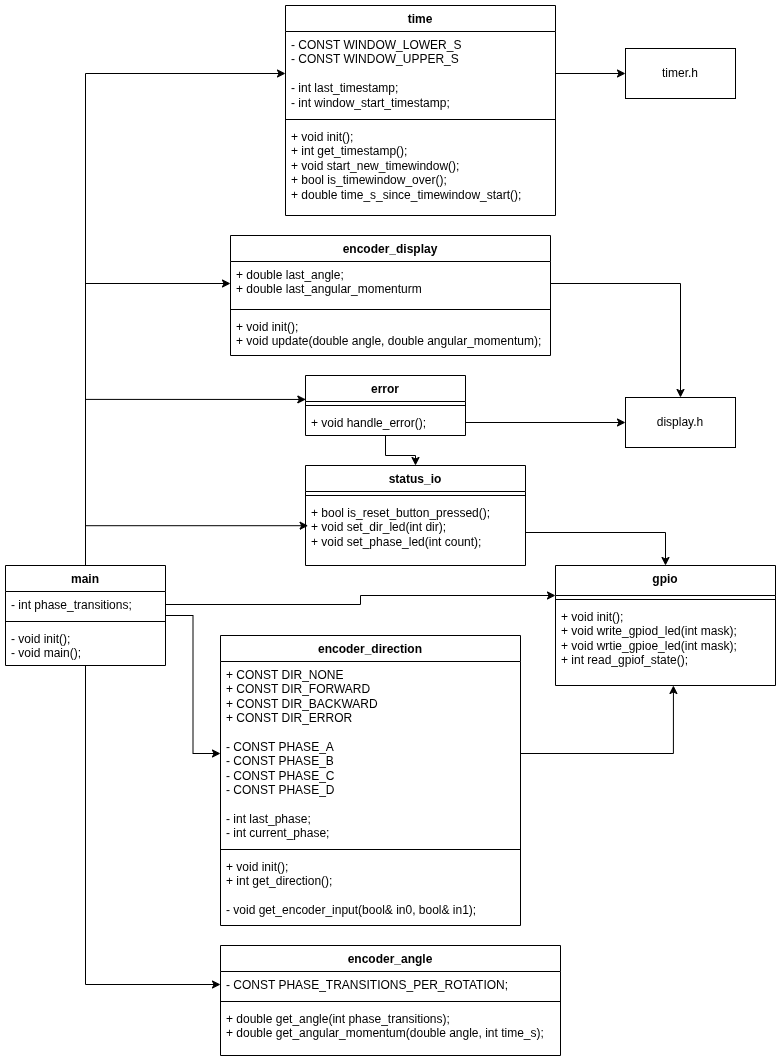

The diagram above was exported from draw.io. Its source (the exported page's mxGraphModel, read from the mxfile embedded in the PNG):
<mxGraphModel dx="852" dy="872" grid="1" gridSize="10" guides="1" tooltips="1" connect="1" arrows="1" fold="1" page="1" pageScale="1" pageWidth="850" pageHeight="1100" math="0" shadow="0">
  <root>
    <mxCell id="0" />
    <mxCell id="1" parent="0" />
    <mxCell id="cFeRfXmynoRNvfqg4vCN-9" value="encoder_direction" style="swimlane;fontStyle=1;align=center;verticalAlign=top;childLayout=stackLayout;horizontal=1;startSize=26;horizontalStack=0;resizeParent=1;resizeParentMax=0;resizeLast=0;collapsible=1;marginBottom=0;whiteSpace=wrap;html=1;" vertex="1" parent="1">
      <mxGeometry x="255" y="660" width="300" height="290" as="geometry" />
    </mxCell>
    <mxCell id="cFeRfXmynoRNvfqg4vCN-10" value="&lt;div&gt;&lt;div&gt;&lt;span style=&quot;background-color: transparent; color: light-dark(rgb(0, 0, 0), rgb(255, 255, 255));&quot;&gt;+ CONST DIR_NONE&lt;/span&gt;&lt;/div&gt;&lt;div&gt;+ CONST DIR_FORWARD&lt;/div&gt;&lt;div&gt;+ CONST DIR_BACKWARD&lt;/div&gt;&lt;div&gt;+ CONST DIR_ERROR&lt;/div&gt;&lt;/div&gt;&lt;div&gt;&lt;br&gt;&lt;/div&gt;- CONST PHASE_A&lt;div&gt;- CONST PHASE_B&lt;/div&gt;&lt;div&gt;- CONST PHASE_C&lt;/div&gt;&lt;div&gt;- CONST PHASE_D&lt;/div&gt;&lt;div&gt;&lt;br&gt;&lt;/div&gt;&lt;div&gt;- int last_phase;&lt;/div&gt;&lt;div&gt;- int current_phase;&lt;/div&gt;" style="text;strokeColor=none;fillColor=none;align=left;verticalAlign=top;spacingLeft=4;spacingRight=4;overflow=hidden;rotatable=0;points=[[0,0.5],[1,0.5]];portConstraint=eastwest;whiteSpace=wrap;html=1;" vertex="1" parent="cFeRfXmynoRNvfqg4vCN-9">
      <mxGeometry y="26" width="300" height="184" as="geometry" />
    </mxCell>
    <mxCell id="cFeRfXmynoRNvfqg4vCN-11" value="" style="line;strokeWidth=1;fillColor=none;align=left;verticalAlign=middle;spacingTop=-1;spacingLeft=3;spacingRight=3;rotatable=0;labelPosition=right;points=[];portConstraint=eastwest;strokeColor=inherit;" vertex="1" parent="cFeRfXmynoRNvfqg4vCN-9">
      <mxGeometry y="210" width="300" height="8" as="geometry" />
    </mxCell>
    <mxCell id="cFeRfXmynoRNvfqg4vCN-12" value="&lt;div&gt;+ void init();&lt;/div&gt;&lt;div&gt;+ int get_direction();&lt;br&gt;&lt;div&gt;&lt;br&gt;&lt;/div&gt;&lt;/div&gt;&lt;div&gt;-&amp;nbsp;&lt;span style=&quot;background-color: transparent; color: light-dark(rgb(0, 0, 0), rgb(255, 255, 255));&quot;&gt;void get_encoder_input(bool&amp;amp; in0, bool&amp;amp; in1);&lt;/span&gt;&lt;/div&gt;" style="text;strokeColor=none;fillColor=none;align=left;verticalAlign=top;spacingLeft=4;spacingRight=4;overflow=hidden;rotatable=0;points=[[0,0.5],[1,0.5]];portConstraint=eastwest;whiteSpace=wrap;html=1;" vertex="1" parent="cFeRfXmynoRNvfqg4vCN-9">
      <mxGeometry y="218" width="300" height="72" as="geometry" />
    </mxCell>
    <mxCell id="cFeRfXmynoRNvfqg4vCN-13" value="gpio" style="swimlane;fontStyle=1;align=center;verticalAlign=top;childLayout=stackLayout;horizontal=1;startSize=30;horizontalStack=0;resizeParent=1;resizeParentMax=0;resizeLast=0;collapsible=1;marginBottom=0;whiteSpace=wrap;html=1;" vertex="1" parent="1">
      <mxGeometry x="590" y="590" width="220" height="120" as="geometry">
        <mxRectangle x="445" y="180" width="60" height="30" as="alternateBounds" />
      </mxGeometry>
    </mxCell>
    <mxCell id="cFeRfXmynoRNvfqg4vCN-15" value="" style="line;strokeWidth=1;fillColor=none;align=left;verticalAlign=middle;spacingTop=-1;spacingLeft=3;spacingRight=3;rotatable=0;labelPosition=right;points=[];portConstraint=eastwest;strokeColor=inherit;" vertex="1" parent="cFeRfXmynoRNvfqg4vCN-13">
      <mxGeometry y="30" width="220" height="8" as="geometry" />
    </mxCell>
    <mxCell id="cFeRfXmynoRNvfqg4vCN-16" value="&lt;div&gt;+ void init()&lt;span style=&quot;background-color: transparent; color: light-dark(rgb(0, 0, 0), rgb(255, 255, 255));&quot;&gt;;&lt;/span&gt;&lt;/div&gt;&lt;div&gt;+ void write_gpiod_led(int mask);&lt;/div&gt;&lt;div&gt;+ void wrtie_gpioe_led(int mask);&lt;/div&gt;&lt;div&gt;+ int read_gpiof_state();&lt;/div&gt;&lt;br&gt;&lt;div&gt;&lt;br&gt;&lt;div&gt;&lt;br&gt;&lt;/div&gt;&lt;div&gt;&lt;br&gt;&lt;/div&gt;&lt;/div&gt;" style="text;strokeColor=none;fillColor=none;align=left;verticalAlign=top;spacingLeft=4;spacingRight=4;overflow=hidden;rotatable=0;points=[[0,0.5],[1,0.5]];portConstraint=eastwest;whiteSpace=wrap;html=1;" vertex="1" parent="cFeRfXmynoRNvfqg4vCN-13">
      <mxGeometry y="38" width="220" height="82" as="geometry" />
    </mxCell>
    <mxCell id="cFeRfXmynoRNvfqg4vCN-17" value="status_io" style="swimlane;fontStyle=1;align=center;verticalAlign=top;childLayout=stackLayout;horizontal=1;startSize=26;horizontalStack=0;resizeParent=1;resizeParentMax=0;resizeLast=0;collapsible=1;marginBottom=0;whiteSpace=wrap;html=1;" vertex="1" parent="1">
      <mxGeometry x="340" y="490" width="220" height="100" as="geometry" />
    </mxCell>
    <mxCell id="cFeRfXmynoRNvfqg4vCN-19" value="" style="line;strokeWidth=1;fillColor=none;align=left;verticalAlign=middle;spacingTop=-1;spacingLeft=3;spacingRight=3;rotatable=0;labelPosition=right;points=[];portConstraint=eastwest;strokeColor=inherit;" vertex="1" parent="cFeRfXmynoRNvfqg4vCN-17">
      <mxGeometry y="26" width="220" height="8" as="geometry" />
    </mxCell>
    <mxCell id="cFeRfXmynoRNvfqg4vCN-20" value="+ bool is_reset_button_pressed();&lt;div&gt;+ void set_dir_led(int dir);&lt;/div&gt;&lt;div&gt;+ void set_phase_led(int count);&lt;/div&gt;" style="text;strokeColor=none;fillColor=none;align=left;verticalAlign=top;spacingLeft=4;spacingRight=4;overflow=hidden;rotatable=0;points=[[0,0.5],[1,0.5]];portConstraint=eastwest;whiteSpace=wrap;html=1;" vertex="1" parent="cFeRfXmynoRNvfqg4vCN-17">
      <mxGeometry y="34" width="220" height="66" as="geometry" />
    </mxCell>
    <mxCell id="cFeRfXmynoRNvfqg4vCN-50" style="edgeStyle=orthogonalEdgeStyle;rounded=0;orthogonalLoop=1;jettySize=auto;html=1;" edge="1" parent="1" source="cFeRfXmynoRNvfqg4vCN-22" target="cFeRfXmynoRNvfqg4vCN-17">
      <mxGeometry relative="1" as="geometry" />
    </mxCell>
    <mxCell id="cFeRfXmynoRNvfqg4vCN-22" value="error" style="swimlane;fontStyle=1;align=center;verticalAlign=top;childLayout=stackLayout;horizontal=1;startSize=26;horizontalStack=0;resizeParent=1;resizeParentMax=0;resizeLast=0;collapsible=1;marginBottom=0;whiteSpace=wrap;html=1;" vertex="1" parent="1">
      <mxGeometry x="340" y="400" width="160" height="60" as="geometry" />
    </mxCell>
    <mxCell id="cFeRfXmynoRNvfqg4vCN-24" value="" style="line;strokeWidth=1;fillColor=none;align=left;verticalAlign=middle;spacingTop=-1;spacingLeft=3;spacingRight=3;rotatable=0;labelPosition=right;points=[];portConstraint=eastwest;strokeColor=inherit;" vertex="1" parent="cFeRfXmynoRNvfqg4vCN-22">
      <mxGeometry y="26" width="160" height="8" as="geometry" />
    </mxCell>
    <mxCell id="cFeRfXmynoRNvfqg4vCN-25" value="+ void handle_error();" style="text;strokeColor=none;fillColor=none;align=left;verticalAlign=top;spacingLeft=4;spacingRight=4;overflow=hidden;rotatable=0;points=[[0,0.5],[1,0.5]];portConstraint=eastwest;whiteSpace=wrap;html=1;" vertex="1" parent="cFeRfXmynoRNvfqg4vCN-22">
      <mxGeometry y="34" width="160" height="26" as="geometry" />
    </mxCell>
    <mxCell id="cFeRfXmynoRNvfqg4vCN-26" value="time" style="swimlane;fontStyle=1;align=center;verticalAlign=top;childLayout=stackLayout;horizontal=1;startSize=26;horizontalStack=0;resizeParent=1;resizeParentMax=0;resizeLast=0;collapsible=1;marginBottom=0;whiteSpace=wrap;html=1;" vertex="1" parent="1">
      <mxGeometry x="320" y="30" width="270" height="210" as="geometry" />
    </mxCell>
    <mxCell id="cFeRfXmynoRNvfqg4vCN-27" value="&lt;div&gt;- CONST WINDOW_LOWER_S&lt;/div&gt;&lt;div&gt;- CONST WINDOW_UPPER_S&lt;/div&gt;&lt;div&gt;&lt;br&gt;&lt;/div&gt;- int last_timestamp;&lt;div&gt;- int window_start_timestamp;&lt;/div&gt;" style="text;strokeColor=none;fillColor=none;align=left;verticalAlign=top;spacingLeft=4;spacingRight=4;overflow=hidden;rotatable=0;points=[[0,0.5],[1,0.5]];portConstraint=eastwest;whiteSpace=wrap;html=1;" vertex="1" parent="cFeRfXmynoRNvfqg4vCN-26">
      <mxGeometry y="26" width="270" height="84" as="geometry" />
    </mxCell>
    <mxCell id="cFeRfXmynoRNvfqg4vCN-28" value="" style="line;strokeWidth=1;fillColor=none;align=left;verticalAlign=middle;spacingTop=-1;spacingLeft=3;spacingRight=3;rotatable=0;labelPosition=right;points=[];portConstraint=eastwest;strokeColor=inherit;" vertex="1" parent="cFeRfXmynoRNvfqg4vCN-26">
      <mxGeometry y="110" width="270" height="8" as="geometry" />
    </mxCell>
    <mxCell id="cFeRfXmynoRNvfqg4vCN-29" value="+ void init();&lt;div&gt;&lt;div&gt;&lt;div&gt;+ int get_timestamp();&lt;/div&gt;&lt;div&gt;+ void start_new_timewindow();&lt;/div&gt;&lt;div&gt;+ bool is_timewindow_over();&lt;/div&gt;&lt;/div&gt;&lt;div&gt;+ double time_s_since_timewindow_start();&lt;/div&gt;&lt;/div&gt;" style="text;strokeColor=none;fillColor=none;align=left;verticalAlign=top;spacingLeft=4;spacingRight=4;overflow=hidden;rotatable=0;points=[[0,0.5],[1,0.5]];portConstraint=eastwest;whiteSpace=wrap;html=1;" vertex="1" parent="cFeRfXmynoRNvfqg4vCN-26">
      <mxGeometry y="118" width="270" height="92" as="geometry" />
    </mxCell>
    <mxCell id="cFeRfXmynoRNvfqg4vCN-30" value="encoder_display" style="swimlane;fontStyle=1;align=center;verticalAlign=top;childLayout=stackLayout;horizontal=1;startSize=26;horizontalStack=0;resizeParent=1;resizeParentMax=0;resizeLast=0;collapsible=1;marginBottom=0;whiteSpace=wrap;html=1;" vertex="1" parent="1">
      <mxGeometry x="265" y="260" width="320" height="120" as="geometry" />
    </mxCell>
    <mxCell id="cFeRfXmynoRNvfqg4vCN-31" value="+ double last_angle;&lt;div&gt;+ double last_angular_momenturm&lt;/div&gt;" style="text;strokeColor=none;fillColor=none;align=left;verticalAlign=top;spacingLeft=4;spacingRight=4;overflow=hidden;rotatable=0;points=[[0,0.5],[1,0.5]];portConstraint=eastwest;whiteSpace=wrap;html=1;" vertex="1" parent="cFeRfXmynoRNvfqg4vCN-30">
      <mxGeometry y="26" width="320" height="44" as="geometry" />
    </mxCell>
    <mxCell id="cFeRfXmynoRNvfqg4vCN-32" value="" style="line;strokeWidth=1;fillColor=none;align=left;verticalAlign=middle;spacingTop=-1;spacingLeft=3;spacingRight=3;rotatable=0;labelPosition=right;points=[];portConstraint=eastwest;strokeColor=inherit;" vertex="1" parent="cFeRfXmynoRNvfqg4vCN-30">
      <mxGeometry y="70" width="320" height="8" as="geometry" />
    </mxCell>
    <mxCell id="cFeRfXmynoRNvfqg4vCN-33" value="+ void init();&lt;div&gt;+ void update(double angle, double angular_momentum);&lt;/div&gt;" style="text;strokeColor=none;fillColor=none;align=left;verticalAlign=top;spacingLeft=4;spacingRight=4;overflow=hidden;rotatable=0;points=[[0,0.5],[1,0.5]];portConstraint=eastwest;whiteSpace=wrap;html=1;" vertex="1" parent="cFeRfXmynoRNvfqg4vCN-30">
      <mxGeometry y="78" width="320" height="42" as="geometry" />
    </mxCell>
    <mxCell id="cFeRfXmynoRNvfqg4vCN-36" value="encoder_angle" style="swimlane;fontStyle=1;align=center;verticalAlign=top;childLayout=stackLayout;horizontal=1;startSize=26;horizontalStack=0;resizeParent=1;resizeParentMax=0;resizeLast=0;collapsible=1;marginBottom=0;whiteSpace=wrap;html=1;" vertex="1" parent="1">
      <mxGeometry x="255" y="970" width="340" height="110" as="geometry" />
    </mxCell>
    <mxCell id="cFeRfXmynoRNvfqg4vCN-37" value="- CONST PHASE_TRANSITIONS_PER_ROTATION;" style="text;strokeColor=none;fillColor=none;align=left;verticalAlign=top;spacingLeft=4;spacingRight=4;overflow=hidden;rotatable=0;points=[[0,0.5],[1,0.5]];portConstraint=eastwest;whiteSpace=wrap;html=1;" vertex="1" parent="cFeRfXmynoRNvfqg4vCN-36">
      <mxGeometry y="26" width="340" height="26" as="geometry" />
    </mxCell>
    <mxCell id="cFeRfXmynoRNvfqg4vCN-38" value="" style="line;strokeWidth=1;fillColor=none;align=left;verticalAlign=middle;spacingTop=-1;spacingLeft=3;spacingRight=3;rotatable=0;labelPosition=right;points=[];portConstraint=eastwest;strokeColor=inherit;" vertex="1" parent="cFeRfXmynoRNvfqg4vCN-36">
      <mxGeometry y="52" width="340" height="8" as="geometry" />
    </mxCell>
    <mxCell id="cFeRfXmynoRNvfqg4vCN-39" value="+ double get_angle(int phase_transitions);&lt;div&gt;+ double get_angular_momentum(double angle, int time_s);&lt;/div&gt;" style="text;strokeColor=none;fillColor=none;align=left;verticalAlign=top;spacingLeft=4;spacingRight=4;overflow=hidden;rotatable=0;points=[[0,0.5],[1,0.5]];portConstraint=eastwest;whiteSpace=wrap;html=1;" vertex="1" parent="cFeRfXmynoRNvfqg4vCN-36">
      <mxGeometry y="60" width="340" height="50" as="geometry" />
    </mxCell>
    <mxCell id="cFeRfXmynoRNvfqg4vCN-41" value="display.h" style="html=1;whiteSpace=wrap;" vertex="1" parent="1">
      <mxGeometry x="660" y="422" width="110" height="50" as="geometry" />
    </mxCell>
    <mxCell id="cFeRfXmynoRNvfqg4vCN-49" value="timer.h" style="html=1;whiteSpace=wrap;" vertex="1" parent="1">
      <mxGeometry x="660" y="73" width="110" height="50" as="geometry" />
    </mxCell>
    <mxCell id="cFeRfXmynoRNvfqg4vCN-51" style="edgeStyle=orthogonalEdgeStyle;rounded=0;orthogonalLoop=1;jettySize=auto;html=1;entryX=0;entryY=0.5;entryDx=0;entryDy=0;" edge="1" parent="1" source="cFeRfXmynoRNvfqg4vCN-27" target="cFeRfXmynoRNvfqg4vCN-49">
      <mxGeometry relative="1" as="geometry" />
    </mxCell>
    <mxCell id="cFeRfXmynoRNvfqg4vCN-52" style="edgeStyle=orthogonalEdgeStyle;rounded=0;orthogonalLoop=1;jettySize=auto;html=1;entryX=0;entryY=0.5;entryDx=0;entryDy=0;" edge="1" parent="1" source="cFeRfXmynoRNvfqg4vCN-25" target="cFeRfXmynoRNvfqg4vCN-41">
      <mxGeometry relative="1" as="geometry" />
    </mxCell>
    <mxCell id="cFeRfXmynoRNvfqg4vCN-58" style="edgeStyle=orthogonalEdgeStyle;rounded=0;orthogonalLoop=1;jettySize=auto;html=1;entryX=0.5;entryY=0;entryDx=0;entryDy=0;" edge="1" parent="1" source="cFeRfXmynoRNvfqg4vCN-20" target="cFeRfXmynoRNvfqg4vCN-13">
      <mxGeometry relative="1" as="geometry" />
    </mxCell>
    <mxCell id="cFeRfXmynoRNvfqg4vCN-59" style="edgeStyle=orthogonalEdgeStyle;rounded=0;orthogonalLoop=1;jettySize=auto;html=1;entryX=0.5;entryY=0;entryDx=0;entryDy=0;" edge="1" parent="1" source="cFeRfXmynoRNvfqg4vCN-31" target="cFeRfXmynoRNvfqg4vCN-41">
      <mxGeometry relative="1" as="geometry" />
    </mxCell>
    <mxCell id="cFeRfXmynoRNvfqg4vCN-60" style="edgeStyle=orthogonalEdgeStyle;rounded=0;orthogonalLoop=1;jettySize=auto;html=1;entryX=0.536;entryY=1;entryDx=0;entryDy=0;entryPerimeter=0;" edge="1" parent="1" source="cFeRfXmynoRNvfqg4vCN-10" target="cFeRfXmynoRNvfqg4vCN-16">
      <mxGeometry relative="1" as="geometry" />
    </mxCell>
    <mxCell id="cFeRfXmynoRNvfqg4vCN-71" style="edgeStyle=orthogonalEdgeStyle;rounded=0;orthogonalLoop=1;jettySize=auto;html=1;entryX=0;entryY=0.5;entryDx=0;entryDy=0;" edge="1" parent="1" source="cFeRfXmynoRNvfqg4vCN-65" target="cFeRfXmynoRNvfqg4vCN-27">
      <mxGeometry relative="1" as="geometry" />
    </mxCell>
    <mxCell id="cFeRfXmynoRNvfqg4vCN-72" style="edgeStyle=orthogonalEdgeStyle;rounded=0;orthogonalLoop=1;jettySize=auto;html=1;" edge="1" parent="1" source="cFeRfXmynoRNvfqg4vCN-65" target="cFeRfXmynoRNvfqg4vCN-31">
      <mxGeometry relative="1" as="geometry" />
    </mxCell>
    <mxCell id="cFeRfXmynoRNvfqg4vCN-78" style="edgeStyle=orthogonalEdgeStyle;rounded=0;orthogonalLoop=1;jettySize=auto;html=1;entryX=0;entryY=0.5;entryDx=0;entryDy=0;" edge="1" parent="1" source="cFeRfXmynoRNvfqg4vCN-65" target="cFeRfXmynoRNvfqg4vCN-10">
      <mxGeometry relative="1" as="geometry" />
    </mxCell>
    <mxCell id="cFeRfXmynoRNvfqg4vCN-79" style="edgeStyle=orthogonalEdgeStyle;rounded=0;orthogonalLoop=1;jettySize=auto;html=1;entryX=0;entryY=0.5;entryDx=0;entryDy=0;" edge="1" parent="1" source="cFeRfXmynoRNvfqg4vCN-65" target="cFeRfXmynoRNvfqg4vCN-37">
      <mxGeometry relative="1" as="geometry" />
    </mxCell>
    <mxCell id="cFeRfXmynoRNvfqg4vCN-65" value="main" style="swimlane;fontStyle=1;align=center;verticalAlign=top;childLayout=stackLayout;horizontal=1;startSize=26;horizontalStack=0;resizeParent=1;resizeParentMax=0;resizeLast=0;collapsible=1;marginBottom=0;whiteSpace=wrap;html=1;" vertex="1" parent="1">
      <mxGeometry x="40" y="590" width="160" height="100" as="geometry" />
    </mxCell>
    <mxCell id="cFeRfXmynoRNvfqg4vCN-66" value="- int phase_transitions;" style="text;strokeColor=none;fillColor=none;align=left;verticalAlign=top;spacingLeft=4;spacingRight=4;overflow=hidden;rotatable=0;points=[[0,0.5],[1,0.5]];portConstraint=eastwest;whiteSpace=wrap;html=1;" vertex="1" parent="cFeRfXmynoRNvfqg4vCN-65">
      <mxGeometry y="26" width="160" height="26" as="geometry" />
    </mxCell>
    <mxCell id="cFeRfXmynoRNvfqg4vCN-67" value="" style="line;strokeWidth=1;fillColor=none;align=left;verticalAlign=middle;spacingTop=-1;spacingLeft=3;spacingRight=3;rotatable=0;labelPosition=right;points=[];portConstraint=eastwest;strokeColor=inherit;" vertex="1" parent="cFeRfXmynoRNvfqg4vCN-65">
      <mxGeometry y="52" width="160" height="8" as="geometry" />
    </mxCell>
    <mxCell id="cFeRfXmynoRNvfqg4vCN-68" value="&lt;div&gt;- void init();&lt;/div&gt;- void main();" style="text;strokeColor=none;fillColor=none;align=left;verticalAlign=top;spacingLeft=4;spacingRight=4;overflow=hidden;rotatable=0;points=[[0,0.5],[1,0.5]];portConstraint=eastwest;whiteSpace=wrap;html=1;" vertex="1" parent="cFeRfXmynoRNvfqg4vCN-65">
      <mxGeometry y="60" width="160" height="40" as="geometry" />
    </mxCell>
    <mxCell id="cFeRfXmynoRNvfqg4vCN-74" style="edgeStyle=orthogonalEdgeStyle;rounded=0;orthogonalLoop=1;jettySize=auto;html=1;entryX=0.012;entryY=0.397;entryDx=0;entryDy=0;entryPerimeter=0;exitX=0.5;exitY=0;exitDx=0;exitDy=0;" edge="1" parent="1" source="cFeRfXmynoRNvfqg4vCN-65" target="cFeRfXmynoRNvfqg4vCN-20">
      <mxGeometry relative="1" as="geometry" />
    </mxCell>
    <mxCell id="cFeRfXmynoRNvfqg4vCN-75" style="edgeStyle=orthogonalEdgeStyle;rounded=0;orthogonalLoop=1;jettySize=auto;html=1;entryX=0.002;entryY=0.399;entryDx=0;entryDy=0;entryPerimeter=0;exitX=0.5;exitY=0;exitDx=0;exitDy=0;" edge="1" parent="1" source="cFeRfXmynoRNvfqg4vCN-65" target="cFeRfXmynoRNvfqg4vCN-22">
      <mxGeometry relative="1" as="geometry" />
    </mxCell>
    <mxCell id="cFeRfXmynoRNvfqg4vCN-76" style="edgeStyle=orthogonalEdgeStyle;rounded=0;orthogonalLoop=1;jettySize=auto;html=1;entryX=0;entryY=0.25;entryDx=0;entryDy=0;" edge="1" parent="1" source="cFeRfXmynoRNvfqg4vCN-66" target="cFeRfXmynoRNvfqg4vCN-13">
      <mxGeometry relative="1" as="geometry" />
    </mxCell>
  </root>
</mxGraphModel>